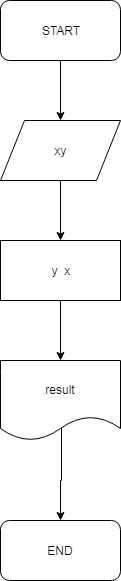

The diagram above was exported from draw.io. Its source (the exported page's mxGraphModel, read from the mxfile embedded in the PNG):
<mxGraphModel dx="840" dy="435" grid="1" gridSize="10" guides="1" tooltips="1" connect="1" arrows="1" fold="1" page="1" pageScale="1" pageWidth="827" pageHeight="1169" math="0" shadow="0">
  <root>
    <mxCell id="0" />
    <mxCell id="1" parent="0" />
    <mxCell id="uPmqYz5Z_7Fpd9UkyTUj-33" style="edgeStyle=orthogonalEdgeStyle;rounded=0;orthogonalLoop=1;jettySize=auto;html=1;" edge="1" parent="1" source="uPmqYz5Z_7Fpd9UkyTUj-1">
      <mxGeometry relative="1" as="geometry">
        <mxPoint x="380" y="160" as="targetPoint" />
      </mxGeometry>
    </mxCell>
    <mxCell id="uPmqYz5Z_7Fpd9UkyTUj-1" value="START" style="rounded=1;whiteSpace=wrap;html=1;" vertex="1" parent="1">
      <mxGeometry x="320" y="40" width="120" height="60" as="geometry" />
    </mxCell>
    <mxCell id="uPmqYz5Z_7Fpd9UkyTUj-9" value="END" style="rounded=1;whiteSpace=wrap;html=1;" vertex="1" parent="1">
      <mxGeometry x="320" y="560" width="120" height="60" as="geometry" />
    </mxCell>
    <mxCell id="uPmqYz5Z_7Fpd9UkyTUj-35" style="edgeStyle=orthogonalEdgeStyle;rounded=0;orthogonalLoop=1;jettySize=auto;html=1;" edge="1" parent="1" source="uPmqYz5Z_7Fpd9UkyTUj-34">
      <mxGeometry relative="1" as="geometry">
        <mxPoint x="380" y="280" as="targetPoint" />
      </mxGeometry>
    </mxCell>
    <mxCell id="uPmqYz5Z_7Fpd9UkyTUj-34" value="xy" style="shape=parallelogram;perimeter=parallelogramPerimeter;whiteSpace=wrap;html=1;" vertex="1" parent="1">
      <mxGeometry x="320" y="160" width="120" height="60" as="geometry" />
    </mxCell>
    <mxCell id="uPmqYz5Z_7Fpd9UkyTUj-37" style="edgeStyle=orthogonalEdgeStyle;rounded=0;orthogonalLoop=1;jettySize=auto;html=1;" edge="1" parent="1" source="uPmqYz5Z_7Fpd9UkyTUj-36">
      <mxGeometry relative="1" as="geometry">
        <mxPoint x="380" y="400" as="targetPoint" />
      </mxGeometry>
    </mxCell>
    <mxCell id="uPmqYz5Z_7Fpd9UkyTUj-36" value="y&amp;nbsp; x" style="rounded=0;whiteSpace=wrap;html=1;" vertex="1" parent="1">
      <mxGeometry x="320" y="280" width="120" height="60" as="geometry" />
    </mxCell>
    <mxCell id="uPmqYz5Z_7Fpd9UkyTUj-39" style="edgeStyle=orthogonalEdgeStyle;rounded=0;orthogonalLoop=1;jettySize=auto;html=1;exitX=0.508;exitY=0.838;exitDx=0;exitDy=0;exitPerimeter=0;" edge="1" parent="1" source="uPmqYz5Z_7Fpd9UkyTUj-38" target="uPmqYz5Z_7Fpd9UkyTUj-9">
      <mxGeometry relative="1" as="geometry" />
    </mxCell>
    <mxCell id="uPmqYz5Z_7Fpd9UkyTUj-38" value="result" style="shape=document;whiteSpace=wrap;html=1;boundedLbl=1;" vertex="1" parent="1">
      <mxGeometry x="320" y="400" width="120" height="80" as="geometry" />
    </mxCell>
  </root>
</mxGraphModel>